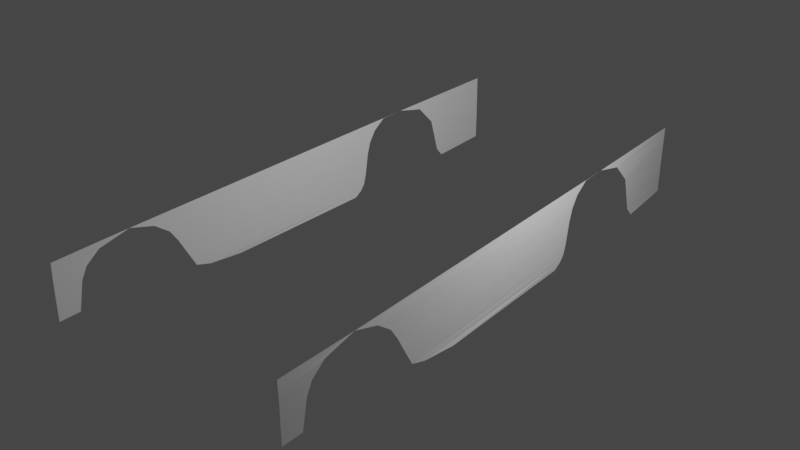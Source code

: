 # Source: ferrari.blend  (saved by Blender 3.3.6; exported with 4.5.12 LTS)
import bpy
from mathutils import Matrix  # noqa: F401  (used for matrix-valued properties, if any)

bpy.ops.wm.read_factory_settings(use_empty=True)
scene = bpy.context.scene
scene.name = 'Scene'

# ---- collections
col_collection = bpy.data.collections.new('Collection'); scene.collection.children.link(col_collection)
col_ref = bpy.data.collections.new('Ref'); scene.collection.children.link(col_ref)

# ---- world
world_world = bpy.data.worlds.new('World'); scene.world = world_world
world_world.use_nodes = True; world_world.node_tree.nodes.clear()
_N = world_world.node_tree.nodes; _L = world_world.node_tree.links
n0 = _N.new('ShaderNodeOutputWorld'); n0.name = 'World Output'; n0.location = (300, 300)
n1 = _N.new('ShaderNodeBackground'); n1.name = 'Background'; n1.location = (10, 300)
n1.inputs[0].default_value = (0.05088, 0.05088, 0.05088, 1.0)
_L.new(n1.outputs[0], n0.inputs[0])
n0.is_active_output = True
world_world.color = (0.05088, 0.05088, 0.05088)
world_world.use_sun_shadow = False
world_world.sun_shadow_jitter_overblur = 0.0

# ---- lights
light_light = bpy.data.lights.new('Light', 'POINT')
light_light.transmission_factor = 0.0
light_light.energy = 1000.0
light_light.shadow_soft_size = 0.1
light_light.shadow_maximum_resolution = 0.006
light_light.use_absolute_resolution = True

# ---- meshes
me_circle_001 = bpy.data.meshes.new('Circle.001')
me_circle_001.from_pydata([(2.631, -5.398, 1.18), (2.629, -5.283, 1.741), (2.623, -4.876, 2.188), (2.613, -4.213, 2.326), (2.607, -3.681, 2.159), (2.598, -3.196, 1.673), (2.522, 2.02, 1.655), (2.518, 2.247, 2.125), (2.506, 3.122, 2.326), (2.497, 3.785, 2.164), (2.491, 4.208, 1.741), (2.44, 5.898, 2.326), (2.437, 5.898, 2.164), (2.433, 5.898, 1.741), (2.627, -5.162, 1.97), (2.601, -3.363, 1.92), (2.521, 2.094, 1.894), (2.515, 2.543, 2.322), (2.515, 2.54, 2.326), (2.489, 4.314, 1.39), (2.431, 5.898, 1.423), (2.523, 1.941, 1.189), (2.596, -2.938, 1.202), (2.523, 1.61, 0.7734), (2.596, -1.7, 0.7866), (2.523, 1.883, 0.995), (2.596, -2.822, 0.9983), (2.523, 1.781, 0.8734), (2.596, -2.489, 0.8891), (2.489, 4.607, 0.7951), (2.432, 5.898, 0.8556), (2.431, 5.898, 0.9985), (2.489, 4.433, 0.9895), (2.631, -5.83, 1.18), (2.629, -5.83, 1.741), (2.623, -5.829, 2.112), (2.612, -5.829, 2.326), (2.627, -5.829, 1.97)], [], [(5, 6, 16, 15), (4, 7, 17, 18, 3), (10, 9, 12, 13), (11, 12, 9, 8), (15, 16, 7, 4), (18, 17, 8), (20, 19, 10, 13), (22, 21, 6, 5), (21, 22, 26, 25), (25, 26, 28, 27), (19, 20, 31, 32), (27, 28, 24, 23), (32, 31, 30, 29), (14, 1, 34, 37), (3, 2, 35, 36), (1, 0, 33, 34), (2, 14, 37, 35)])
_uv = me_circle_001.uv_layers.new(name='UVMap')
_uv.uv.foreach_set('vector', [0.0, 0.0, 0.0, 0.0, 0.0, 0.0, 0.0, 0.0, 0.0, 0.0, 0.0, 0.0, 0.0, 0.0, 0.0, 0.0, 0.0, 0.0, 0.0, 0.0, 0.0, 0.0, 0.0, 0.0, 0.0, 0.0, 0.0, 0.0, 0.0, 0.0, 0.0, 0.0, 0.0, 0.0, 0.0, 0.0, 0.0, 0.0, 0.0, 0.0, 0.0, 0.0, 0.0, 0.0, 0.0, 0.0, 0.0, 0.0, 0.0, 0.0, 0.0, 0.0, 0.0, 0.0, 0.0, 0.0, 0.0, 0.0, 0.0, 0.0, 0.0, 0.0, 0.0, 0.0, 0.0, 0.0, 0.0, 0.0, 0.0, 0.0, 0.0, 0.0, 0.0, 0.0, 0.0, 0.0, 0.0, 0.0, 0.0, 0.0, 0.0, 0.0, 0.0, 0.0, 0.0, 0.0, 0.0, 0.0, 0.0, 0.0, 0.0, 0.0, 0.0, 0.0, 0.0, 0.0, 0.0, 0.0, 0.0, 0.0, 0.0, 0.0, 0.0, 0.0, 0.0, 0.0, 0.0, 0.0, 0.0, 0.0, 0.0, 0.0, 0.0, 0.0, 0.0, 0.0, 0.0, 0.0, 0.0, 0.0, 0.0, 0.0, 0.0, 0.0, 0.0, 0.0, 0.0, 0.0, 0.0, 0.0, 0.0, 0.0, 0.0, 0.0, 0.0, 0.0])
me_circle_001.update()

# ---- objects
ob_light = bpy.data.objects.new('Light', light_light)
ob_circle = bpy.data.objects.new('Circle', me_circle_001)
ob_empty = bpy.data.objects.new('Empty', None)
ob_empty_001 = bpy.data.objects.new('Empty.001', None)
ob_empty_002 = bpy.data.objects.new('Empty.002', None)
ob_empty_003 = bpy.data.objects.new('Empty.003', None)
ob_empty_004 = bpy.data.objects.new('Empty.004', None)

# ---- transforms, parenting, visibility, modifiers, constraints
ob_light.location = (4.076, 1.005, 5.904)
ob_light.rotation_euler = (0.6503, 0.05522, 1.866)
ob_light.lock_rotations_4d = False
ob_light.empty_display_type = 'ARROWS'
ob_light.color = (0.0, 0.0, 0.0, 0.0)
ob_light.lineart.crease_threshold = 0.0
ob_circle.location = (0.0, 0.0, 0.0)
ob_circle.rotation_euler = (0.0, -0.0, 0.008602)
_m = ob_circle.modifiers.new('Mirror', 'MIRROR')
_m.use_clip = True
ob_empty.location = (-0.006321, 0.1374, 2.0)
ob_empty.rotation_euler = (1.571, -0.0, 1.571)
ob_empty.scale = (2.628, 2.628, 2.628)
ob_empty.empty_display_type = 'IMAGE'
ob_empty.empty_display_size = 5.0
ob_empty.show_empty_image_perspective = False
ob_empty.use_empty_image_alpha = True
ob_empty.empty_image_side = 'FRONT'
ob_empty.color = (1.0, 1.0, 1.0, 0.2)
ob_empty_001.location = (-0.006321, 0.1354, 2.0)
ob_empty_001.rotation_euler = (1.571, -0.0, -1.571)
ob_empty_001.scale = (2.626, 2.626, 2.626)
ob_empty_001.empty_display_type = 'IMAGE'
ob_empty_001.empty_display_size = 5.0
ob_empty_001.show_empty_image_perspective = False
ob_empty_001.use_empty_image_alpha = True
ob_empty_001.empty_image_side = 'FRONT'
ob_empty_001.color = (1.0, 1.0, 1.0, 0.2)
ob_empty_002.location = (0.07533, -0.0158, 1.892)
ob_empty_002.rotation_euler = (1.571, -0.0, -0.0)
ob_empty_002.scale = (1.268, 1.268, 1.268)
ob_empty_002.empty_display_type = 'IMAGE'
ob_empty_002.empty_display_size = 5.0
ob_empty_002.show_empty_image_perspective = False
ob_empty_002.use_empty_image_alpha = True
ob_empty_002.empty_image_side = 'FRONT'
ob_empty_002.color = (1.0, 1.0, 1.0, 0.2)
ob_empty_003.location = (0.059, -0.0158, 1.843)
ob_empty_003.rotation_euler = (1.571, 0.0, 3.142)
ob_empty_003.scale = (1.242, 1.242, 1.242)
ob_empty_003.empty_display_type = 'IMAGE'
ob_empty_003.empty_display_size = 5.0
ob_empty_003.show_empty_image_perspective = False
ob_empty_003.use_empty_image_alpha = True
ob_empty_003.empty_image_side = 'FRONT'
ob_empty_003.color = (1.0, 1.0, 1.0, 0.2)
ob_empty_004.location = (0.1233, -0.0158, -0.009034)
ob_empty_004.rotation_euler = (0.0, -0.0, 1.571)
ob_empty_004.scale = (2.691, 2.691, 2.691)
ob_empty_004.empty_display_type = 'IMAGE'
ob_empty_004.empty_display_size = 5.0
ob_empty_004.show_empty_image_perspective = False
ob_empty_004.use_empty_image_alpha = True
ob_empty_004.color = (1.0, 1.0, 1.0, 0.2)

# ---- collection membership
col_collection.objects.link(ob_light)
col_collection.objects.link(ob_circle)
col_ref.objects.link(ob_empty)
col_ref.objects.link(ob_empty_001)
col_ref.objects.link(ob_empty_002)
col_ref.objects.link(ob_empty_003)
col_ref.objects.link(ob_empty_004)

# ---- scene / render settings (as saved in the file)
scene.frame_start = 1; scene.frame_end = 250; scene.frame_set(43)
scene.render.engine = 'BLENDER_EEVEE_NEXT'
scene.cycles.sampling_pattern = 'TABULATED_SOBOL'
scene.cycles.use_light_tree = False
scene.view_settings.view_transform = 'Filmic'
bpy.context.view_layer.update()

# ---- added for rendering (the .blend has no active camera): camera
cam_auto = bpy.data.cameras.new('AutoCamera')
cam_auto.lens = 50.0
cam_auto.sensor_width = 36.0
cam_auto.clip_end = 1000.0
ob_auto_camera = bpy.data.objects.new('AutoCamera', cam_auto)
scene.collection.objects.link(ob_auto_camera)
ob_auto_camera.location = (12.0546, -14.4317, 11.1937)
ob_auto_camera.rotation_euler = (1.09748, -7.21219e-08, 0.694738)
scene.camera = ob_auto_camera
bpy.context.view_layer.update()
